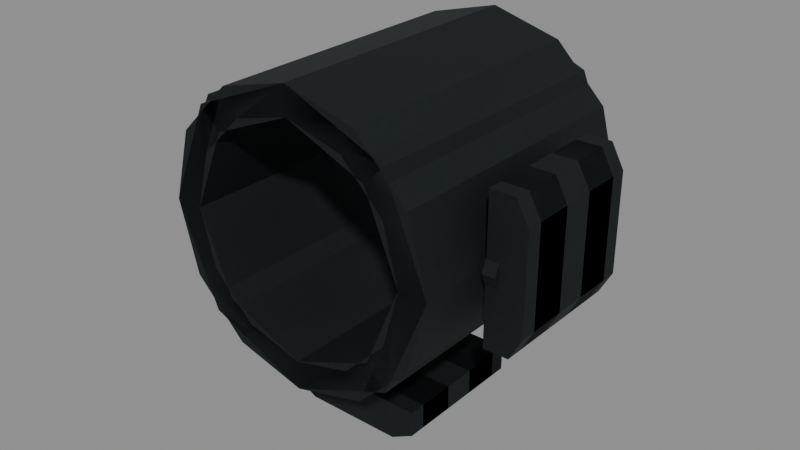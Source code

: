 # Source: val_rail.blend  (saved by Blender 5.2.45; exported with 4.5.12 LTS)
import bpy
from mathutils import Matrix  # noqa: F401  (used for matrix-valued properties, if any)

bpy.ops.wm.read_factory_settings(use_empty=True)
scene = bpy.context.scene
scene.name = 'Secondary_val_rail'

# ---- images (referenced by path relative to the original .blend; pixels are not part of the script)
import os
ASSET_DIR = os.environ.get("B2B_ASSET_DIR", "")  # directory of the original .blend (textures are referenced by path, not embedded)
HERE = os.path.dirname(os.path.abspath(__file__))  # packed textures are extracted next to this script under _unpacked/

def load_image(name, relpath, width, height, colorspace="sRGB"):
    """Load a texture the original file referenced (path relative to the .blend, or extracted next to this script)."""
    p = next((c for c in (os.path.join(HERE, relpath), os.path.join(ASSET_DIR, relpath)) if relpath and os.path.exists(c)), "")
    if p:
        img = bpy.data.images.load(p, check_existing=True)
        img.name = name
    else:  # same state as the original file: an image datablock whose file is absent (Cycles renders it pink)
        img = bpy.data.images.new(name, width, height)
        img.source = "FILE"
        img.filepath = "//" + (relpath or name)
    img.colorspace_settings.name = colorspace
    return img
img_raid_secondary_steel_base = load_image('RAID_secondary_steel_base', '_unpacked/steel-base.8abb7652.png', 256, 256, 'sRGB')

# ---- materials (node trees are filled in below, after node groups)
mat_raid_secondary_original_steel = bpy.data.materials.new('RAID_Secondary_Original_steel')
mat_raid_secondary_original_steel.diffuse_color = (0.16, 0.183, 0.19, 1.0)

# ---- material node trees
mat_raid_secondary_original_steel.use_nodes = True; mat_raid_secondary_original_steel.node_tree.nodes.clear()
_N = mat_raid_secondary_original_steel.node_tree.nodes; _L = mat_raid_secondary_original_steel.node_tree.links
n0 = _N.new('ShaderNodeBsdfPrincipled'); n0.name = 'Principled BSDF'; n0.location = (-200, 100)
n0.inputs[1].default_value = 0.76
n0.inputs[2].default_value = 0.68
n0.inputs[10].default_value = 0.005
n1 = _N.new('ShaderNodeOutputMaterial'); n1.name = 'Material Output'; n1.location = (200, 100)
n2 = _N.new('ShaderNodeTexImage'); n2.name = 'Image Texture'; n2.location = (0, 0)
n2.image = img_raid_secondary_steel_base
_L.new(n0.outputs[0], n1.inputs[0])
_L.new(n2.outputs[0], n0.inputs[0])
n1.is_active_output = True

# ---- meshes
me_val_rail_three_rail_collar = bpy.data.meshes.new('val_rail_three_rail_collar')
me_val_rail_three_rail_collar.from_pydata([(0.045, 0.0, -0.044), (0.03897, 0.0225, -0.044), (0.0225, 0.03897, -0.044), (2.755e-18, 0.045, -0.044), (-0.0225, 0.03897, -0.044), (-0.03897, 0.0225, -0.044), (-0.045, 5.511e-18, -0.044), (-0.03897, -0.0225, -0.044), (-0.0225, -0.03897, -0.044), (-8.266e-18, -0.045, -0.044), (0.0225, -0.03897, -0.044), (0.03897, -0.0225, -0.044), (0.036, 0.0, -0.044), (0.03118, 0.018, -0.044), (0.018, 0.03118, -0.044), (2.204e-18, 0.036, -0.044), (-0.018, 0.03118, -0.044), (-0.03118, 0.018, -0.044), (-0.036, 4.409e-18, -0.044), (-0.03118, -0.018, -0.044), (-0.018, -0.03118, -0.044), (-6.613e-18, -0.036, -0.044), (0.018, -0.03118, -0.044), (0.03118, -0.018, -0.044), (0.045, 0.0, 0.044), (0.03897, 0.0225, 0.044), (0.0225, 0.03897, 0.044), (2.755e-18, 0.045, 0.044), (-0.0225, 0.03897, 0.044), (-0.03897, 0.0225, 0.044), (-0.045, 5.511e-18, 0.044), (-0.03897, -0.0225, 0.044), (-0.0225, -0.03897, 0.044), (-8.266e-18, -0.045, 0.044), (0.0225, -0.03897, 0.044), (0.03897, -0.0225, 0.044), (0.036, 0.0, 0.044), (0.03118, 0.018, 0.044), (0.018, 0.03118, 0.044), (2.204e-18, 0.036, 0.044), (-0.018, 0.03118, 0.044), (-0.03118, 0.018, 0.044), (-0.036, 4.409e-18, 0.044), (-0.03118, -0.018, 0.044), (-0.018, -0.03118, 0.044), (-6.613e-18, -0.036, 0.044), (0.018, -0.03118, 0.044), (0.03118, -0.018, 0.044), (0.0465, 0.023, -0.02227), (0.0465, -0.023, -0.02228), (0.0545, -0.023, -0.02228), (0.0585, -0.01564, -0.02227), (0.0585, 0.01564, -0.02227), (0.0545, 0.023, -0.02227), (0.0465, 0.023, -0.005225), (0.0465, -0.023, -0.005225), (0.0545, -0.023, -0.005225), (0.0585, -0.01564, -0.005225), (0.0585, 0.01564, -0.005225), (0.0545, 0.023, -0.005225), (0.0465, 0.023, 0.005225), (0.0465, -0.023, 0.005225), (0.0545, -0.023, 0.005225), (0.0585, -0.01564, 0.005225), (0.0585, 0.01564, 0.005225), (0.0545, 0.023, 0.005225), (0.0465, 0.023, 0.02228), (0.0465, -0.023, 0.02228), (0.0545, -0.023, 0.02228), (0.0585, -0.01564, 0.02228), (0.0585, 0.01564, 0.02228), (0.0545, 0.023, 0.02228), (-0.0465, -0.023, -0.02228), (-0.0465, 0.023, -0.02227), (-0.0545, 0.023, -0.02227), (-0.0585, 0.01564, -0.02227), (-0.0585, -0.01564, -0.02227), (-0.0545, -0.023, -0.02228), (-0.0465, -0.023, -0.005225), (-0.0465, 0.023, -0.005225), (-0.0545, 0.023, -0.005225), (-0.0585, 0.01564, -0.005225), (-0.0585, -0.01564, -0.005225), (-0.0545, -0.023, -0.005225), (-0.0465, -0.023, 0.005225), (-0.0465, 0.023, 0.005225), (-0.0545, 0.023, 0.005225), (-0.0585, 0.01564, 0.005225), (-0.0585, -0.01564, 0.005225), (-0.0545, -0.023, 0.005225), (-0.0465, -0.023, 0.02228), (-0.0465, 0.023, 0.02228), (-0.0545, 0.023, 0.02228), (-0.0585, 0.01564, 0.02228), (-0.0585, -0.01564, 0.02228), (-0.0545, -0.023, 0.02228), (0.023, -0.05504, -0.02227), (-0.023, -0.05504, -0.02228), (-0.023, -0.06304, -0.02228), (-0.01564, -0.06704, -0.02228), (0.01564, -0.06704, -0.02227), (0.023, -0.06304, -0.02227), (0.023, -0.05504, -0.005225), (-0.023, -0.05504, -0.005225), (-0.023, -0.06304, -0.005225), (-0.01564, -0.06704, -0.005225), (0.01564, -0.06704, -0.005225), (0.023, -0.06304, -0.005225), (0.023, -0.05504, 0.005225), (-0.023, -0.05504, 0.005225), (-0.023, -0.06304, 0.005225), (-0.01564, -0.06704, 0.005225), (0.01564, -0.06704, 0.005225), (0.023, -0.06304, 0.005225), (0.023, -0.05504, 0.02228), (-0.023, -0.05504, 0.02227), (-0.023, -0.06304, 0.02227), (-0.01564, -0.06704, 0.02227), (0.01564, -0.06704, 0.02228), (0.023, -0.06304, 0.02228), (0.0465, 0.005, -0.019), (0.0465, 0.003536, -0.01546), (0.0465, 1.434e-09, -0.014), (0.0465, -0.003536, -0.01546), (0.0465, -0.005, -0.019), (0.0465, -0.003536, -0.02254), (0.0465, 1.434e-09, -0.024), (0.0465, 0.003536, -0.02254), (0.0505, 0.005, -0.019), (0.0505, 0.003536, -0.01546), (0.0505, 1.434e-09, -0.014), (0.0505, -0.003536, -0.01546), (0.0505, -0.005, -0.019), (0.0505, -0.003536, -0.02254), (0.0505, 1.434e-09, -0.024), (0.0505, 0.003536, -0.02254), (0.0465, 0.005, 0.019), (0.0465, 0.003536, 0.02254), (0.0465, -1.434e-09, 0.024), (0.0465, -0.003536, 0.02254), (0.0465, -0.005, 0.019), (0.0465, -0.003536, 0.01546), (0.0465, -1.434e-09, 0.014), (0.0465, 0.003536, 0.01546), (0.0505, 0.005, 0.019), (0.0505, 0.003536, 0.02254), (0.0505, -1.434e-09, 0.024), (0.0505, -0.003536, 0.02254), (0.0505, -0.005, 0.019), (0.0505, -0.003536, 0.01546), (0.0505, -1.434e-09, 0.014), (0.0505, 0.003536, 0.01546)], [], [(0, 12, 13, 1), (24, 25, 37, 36), (0, 1, 25, 24), (12, 36, 37, 13), (1, 13, 14, 2), (25, 26, 38, 37), (1, 2, 26, 25), (13, 37, 38, 14), (2, 14, 15, 3), (26, 27, 39, 38), (2, 3, 27, 26), (14, 38, 39, 15), (3, 15, 16, 4), (27, 28, 40, 39), (3, 4, 28, 27), (15, 39, 40, 16), (4, 16, 17, 5), (28, 29, 41, 40), (4, 5, 29, 28), (16, 40, 41, 17), (5, 17, 18, 6), (29, 30, 42, 41), (5, 6, 30, 29), (17, 41, 42, 18), (6, 18, 19, 7), (30, 31, 43, 42), (6, 7, 31, 30), (18, 42, 43, 19), (7, 19, 20, 8), (31, 32, 44, 43), (7, 8, 32, 31), (19, 43, 44, 20), (8, 20, 21, 9), (32, 33, 45, 44), (8, 9, 33, 32), (20, 44, 45, 21), (9, 21, 22, 10), (33, 34, 46, 45), (9, 10, 34, 33), (21, 45, 46, 22), (10, 22, 23, 11), (34, 35, 47, 46), (10, 11, 35, 34), (22, 46, 47, 23), (11, 23, 12, 0), (35, 24, 36, 47), (11, 0, 24, 35), (23, 47, 36, 12), (48, 49, 55, 54), (49, 50, 56, 55), (50, 51, 57, 56), (51, 52, 58, 57), (52, 53, 59, 58), (53, 48, 54, 59), (53, 52, 51, 50, 49, 48), (54, 55, 56, 57, 58, 59), (60, 61, 67, 66), (61, 62, 68, 67), (62, 63, 69, 68), (63, 64, 70, 69), (64, 65, 71, 70), (65, 60, 66, 71), (65, 64, 63, 62, 61, 60), (66, 67, 68, 69, 70, 71), (72, 73, 79, 78), (73, 74, 80, 79), (74, 75, 81, 80), (75, 76, 82, 81), (76, 77, 83, 82), (77, 72, 78, 83), (77, 76, 75, 74, 73, 72), (78, 79, 80, 81, 82, 83), (84, 85, 91, 90), (85, 86, 92, 91), (86, 87, 93, 92), (87, 88, 94, 93), (88, 89, 95, 94), (89, 84, 90, 95), (89, 88, 87, 86, 85, 84), (90, 91, 92, 93, 94, 95), (96, 97, 103, 102), (97, 98, 104, 103), (98, 99, 105, 104), (99, 100, 106, 105), (100, 101, 107, 106), (101, 96, 102, 107), (101, 100, 99, 98, 97, 96), (102, 103, 104, 105, 106, 107), (108, 109, 115, 114), (109, 110, 116, 115), (110, 111, 117, 116), (111, 112, 118, 117), (112, 113, 119, 118), (113, 108, 114, 119), (113, 112, 111, 110, 109, 108), (114, 115, 116, 117, 118, 119), (120, 121, 129, 128), (121, 122, 130, 129), (122, 123, 131, 130), (123, 124, 132, 131), (124, 125, 133, 132), (125, 126, 134, 133), (126, 127, 135, 134), (127, 120, 128, 135), (127, 126, 125, 124, 123, 122, 121, 120), (128, 129, 130, 131, 132, 133, 134, 135), (136, 137, 145, 144), (137, 138, 146, 145), (138, 139, 147, 146), (139, 140, 148, 147), (140, 141, 149, 148), (141, 142, 150, 149), (142, 143, 151, 150), (143, 136, 144, 151), (143, 142, 141, 140, 139, 138, 137, 136), (144, 145, 146, 147, 148, 149, 150, 151)])
_uv = me_val_rail_three_rail_collar.uv_layers.new(name='UVMap')
_uv.uv.foreach_set('vector', [0.1, 0.0, 0.08, 0.0, 0.06928, 0.04, 0.0866, 0.05, 0.1, 0.0, 0.0866, 0.05, 0.06928, 0.04, 0.08, 0.0, 0.0, -0.09778, 0.05, -0.09778, 0.05, 0.09778, 0.0, 0.09778, 0.0, -0.09778, 0.0, 0.09778, 0.04, 0.09778, 0.04, -0.09778, 0.0866, 0.05, 0.06928, 0.04, 0.04, 0.06928, 0.05, 0.0866, 0.0866, 0.05, 0.05, 0.0866, 0.04, 0.06928, 0.06928, 0.04, 0.05, -0.09778, 0.0866, -0.09778, 0.0866, 0.09778, 0.05, 0.09778, 0.04, -0.09778, 0.04, 0.09778, 0.06928, 0.09778, 0.06928, -0.09778, 0.05, 0.0866, 0.04, 0.06928, 4.899e-18, 0.08, 6.123e-18, 0.1, 0.05, 0.0866, 6.123e-18, 0.1, 4.899e-18, 0.08, 0.04, 0.06928, 0.05, -0.09778, 6.123e-18, -0.09778, 6.123e-18, 0.09778, 0.05, 0.09778, 0.04, -0.09778, 0.04, 0.09778, 4.899e-18, 0.09778, 4.899e-18, -0.09778, 6.123e-18, 0.1, 4.899e-18, 0.08, -0.04, 0.06928, -0.05, 0.0866, 6.123e-18, 0.1, -0.05, 0.0866, -0.04, 0.06928, 4.899e-18, 0.08, 6.123e-18, -0.09778, -0.05, -0.09778, -0.05, 0.09778, 6.123e-18, 0.09778, 4.899e-18, -0.09778, 4.899e-18, 0.09778, -0.04, 0.09778, -0.04, -0.09778, -0.05, 0.0866, -0.04, 0.06928, -0.06928, 0.04, -0.0866, 0.05, -0.05, 0.0866, -0.0866, 0.05, -0.06928, 0.04, -0.04, 0.06928, 0.0866, -0.09778, 0.05, -0.09778, 0.05, 0.09778, 0.0866, 0.09778, 0.06928, -0.09778, 0.06928, 0.09778, 0.04, 0.09778, 0.04, -0.09778, -0.0866, 0.05, -0.06928, 0.04, -0.08, 9.797e-18, -0.1, 1.225e-17, -0.0866, 0.05, -0.1, 1.225e-17, -0.08, 9.797e-18, -0.06928, 0.04, 0.05, -0.09778, 1.225e-17, -0.09778, 1.225e-17, 0.09778, 0.05, 0.09778, 0.04, -0.09778, 0.04, 0.09778, 9.797e-18, 0.09778, 9.797e-18, -0.09778, -0.1, 1.225e-17, -0.08, 9.797e-18, -0.06928, -0.04, -0.0866, -0.05, -0.1, 1.225e-17, -0.0866, -0.05, -0.06928, -0.04, -0.08, 9.797e-18, 1.225e-17, -0.09778, -0.05, -0.09778, -0.05, 0.09778, 1.225e-17, 0.09778, 9.797e-18, -0.09778, 9.797e-18, 0.09778, -0.04, 0.09778, -0.04, -0.09778, -0.0866, -0.05, -0.06928, -0.04, -0.04, -0.06928, -0.05, -0.0866, -0.0866, -0.05, -0.05, -0.0866, -0.04, -0.06928, -0.06928, -0.04, -0.05, -0.09778, -0.0866, -0.09778, -0.0866, 0.09778, -0.05, 0.09778, -0.04, -0.09778, -0.04, 0.09778, -0.06928, 0.09778, -0.06928, -0.09778, -0.05, -0.0866, -0.04, -0.06928, -1.47e-17, -0.08, -1.837e-17, -0.1, -0.05, -0.0866, -1.837e-17, -0.1, -1.47e-17, -0.08, -0.04, -0.06928, -0.05, -0.09778, -1.837e-17, -0.09778, -1.837e-17, 0.09778, -0.05, 0.09778, -0.04, -0.09778, -0.04, 0.09778, -1.47e-17, 0.09778, -1.47e-17, -0.09778, -1.837e-17, -0.1, -1.47e-17, -0.08, 0.04, -0.06928, 0.05, -0.0866, -1.837e-17, -0.1, 0.05, -0.0866, 0.04, -0.06928, -1.47e-17, -0.08, -1.837e-17, -0.09778, 0.05, -0.09778, 0.05, 0.09778, -1.837e-17, 0.09778, -1.47e-17, -0.09778, -1.47e-17, 0.09778, 0.04, 0.09778, 0.04, -0.09778, 0.05, -0.0866, 0.04, -0.06928, 0.06928, -0.04, 0.0866, -0.05, 0.05, -0.0866, 0.0866, -0.05, 0.06928, -0.04, 0.04, -0.06928, -0.0866, -0.09778, -0.05, -0.09778, -0.05, 0.09778, -0.0866, 0.09778, -0.06928, -0.09778, -0.06928, 0.09778, -0.04, 0.09778, -0.04, -0.09778, 0.0866, -0.05, 0.06928, -0.04, 0.08, 0.0, 0.1, 0.0, 0.0866, -0.05, 0.1, 0.0, 0.08, 0.0, 0.06928, -0.04, -0.05, -0.09778, 0.0, -0.09778, 0.0, 0.09778, -0.05, 0.09778, -0.04, -0.09778, -0.04, 0.09778, 0.0, 0.09778, 0.0, -0.09778, 0.0, 0.0, 0.1022, 0.0, 0.1022, 0.03789, 0.0, 0.03789, 0.1022, 0.0, 0.12, 0.0, 0.12, 0.03789, 0.1022, 0.03789, 0.12, 0.0, 0.1386, 0.0, 0.1386, 0.03789, 0.12, 0.03789, 0.1386, 0.0, 0.2081, 0.0, 0.2081, 0.03789, 0.1386, 0.03789, 0.2081, 0.0, 0.2267, 0.0, 0.2267, 0.03789, 0.2081, 0.03789, 0.2267, 0.0, 0.2445, 0.0, 0.2445, 0.03789, 0.2267, 0.03789, -0.05111, 0.1211, -0.03476, 0.13, 0.03476, 0.13, 0.05111, 0.1211, 0.05111, 0.1033, -0.05111, 0.1033, -0.05111, 0.1033, 0.05111, 0.1033, 0.05111, 0.1211, 0.03476, 0.13, -0.03476, 0.13, -0.05111, 0.1211, 0.0, 0.0, 0.1022, 0.0, 0.1022, 0.03789, 0.0, 0.03789, 0.1022, 0.0, 0.12, 0.0, 0.12, 0.03789, 0.1022, 0.03789, 0.12, 0.0, 0.1386, 0.0, 0.1386, 0.03789, 0.12, 0.03789, 0.1386, 0.0, 0.2081, 0.0, 0.2081, 0.03789, 0.1386, 0.03789, 0.2081, 0.0, 0.2267, 0.0, 0.2267, 0.03789, 0.2081, 0.03789, 0.2267, 0.0, 0.2445, 0.0, 0.2445, 0.03789, 0.2267, 0.03789, -0.05111, 0.1211, -0.03476, 0.13, 0.03476, 0.13, 0.05111, 0.1211, 0.05111, 0.1033, -0.05111, 0.1033, -0.05111, 0.1033, 0.05111, 0.1033, 0.05111, 0.1211, 0.03476, 0.13, -0.03476, 0.13, -0.05111, 0.1211, 0.0, 0.0, 0.1022, 0.0, 0.1022, 0.03789, 0.0, 0.03789, 0.1022, 0.0, 0.12, 0.0, 0.12, 0.03789, 0.1022, 0.03789, 0.12, 0.0, 0.1386, 0.0, 0.1386, 0.03789, 0.12, 0.03789, 0.1386, 0.0, 0.2081, 0.0, 0.2081, 0.03789, 0.1386, 0.03789, 0.2081, 0.0, 0.2267, 0.0, 0.2267, 0.03789, 0.2081, 0.03789, 0.2267, 0.0, 0.2445, 0.0, 0.2445, 0.03789, 0.2267, 0.03789, -0.05111, 0.1211, -0.03476, 0.13, 0.03476, 0.13, 0.05111, 0.1211, 0.05111, 0.1033, -0.05111, 0.1033, -0.05111, 0.1033, 0.05111, 0.1033, 0.05111, 0.1211, 0.03476, 0.13, -0.03476, 0.13, -0.05111, 0.1211, 0.0, 0.0, 0.1022, 0.0, 0.1022, 0.03789, 0.0, 0.03789, 0.1022, 0.0, 0.12, 0.0, 0.12, 0.03789, 0.1022, 0.03789, 0.12, 0.0, 0.1386, 0.0, 0.1386, 0.03789, 0.12, 0.03789, 0.1386, 0.0, 0.2081, 0.0, 0.2081, 0.03789, 0.1386, 0.03789, 0.2081, 0.0, 0.2267, 0.0, 0.2267, 0.03789, 0.2081, 0.03789, 0.2267, 0.0, 0.2445, 0.0, 0.2445, 0.03789, 0.2267, 0.03789, -0.05111, 0.1211, -0.03476, 0.13, 0.03476, 0.13, 0.05111, 0.1211, 0.05111, 0.1033, -0.05111, 0.1033, -0.05111, 0.1033, 0.05111, 0.1033, 0.05111, 0.1211, 0.03476, 0.13, -0.03476, 0.13, -0.05111, 0.1211, 0.0, 0.0, 0.1022, 0.0, 0.1022, 0.03789, 0.0, 0.03789, 0.1022, 0.0, 0.12, 0.0, 0.12, 0.03789, 0.1022, 0.03789, 0.12, 0.0, 0.1386, 0.0, 0.1386, 0.03789, 0.12, 0.03789, 0.1386, 0.0, 0.2081, 0.0, 0.2081, 0.03789, 0.1386, 0.03789, 0.2081, 0.0, 0.2267, 0.0, 0.2267, 0.03789, 0.2081, 0.03789, 0.2267, 0.0, 0.2445, 0.0, 0.2445, 0.03789, 0.2267, 0.03789, -0.05111, 0.1401, -0.03476, 0.149, 0.03476, 0.149, 0.05111, 0.1401, 0.05111, 0.1223, -0.05111, 0.1223, -0.05111, 0.1223, 0.05111, 0.1223, 0.05111, 0.1401, 0.03476, 0.149, -0.03476, 0.149, -0.05111, 0.1401, 0.0, 0.0, 0.1022, 0.0, 0.1022, 0.03789, 0.0, 0.03789, 0.1022, 0.0, 0.12, 0.0, 0.12, 0.03789, 0.1022, 0.03789, 0.12, 0.0, 0.1386, 0.0, 0.1386, 0.03789, 0.12, 0.03789, 0.1386, 0.0, 0.2081, 0.0, 0.2081, 0.03789, 0.1386, 0.03789, 0.2081, 0.0, 0.2267, 0.0, 0.2267, 0.03789, 0.2081, 0.03789, 0.2267, 0.0, 0.2445, 0.0, 0.2445, 0.03789, 0.2267, 0.03789, -0.05111, 0.1401, -0.03476, 0.149, 0.03476, 0.149, 0.05111, 0.1401, 0.05111, 0.1223, -0.05111, 0.1223, -0.05111, 0.1223, 0.05111, 0.1223, 0.05111, 0.1401, 0.03476, 0.149, -0.03476, 0.149, -0.05111, 0.1401, 0.0, 0.0, 0.008504, 0.0, 0.008504, 0.008889, 0.0, 0.008889, 0.008504, 0.0, 0.01701, 0.0, 0.01701, 0.008889, 0.008504, 0.008889, 0.01701, 0.0, 0.02551, 0.0, 0.02551, 0.008889, 0.01701, 0.008889, 0.02551, 0.0, 0.03402, 0.0, 0.03402, 0.008889, 0.02551, 0.008889, 0.03402, 0.0, 0.04252, 0.0, 0.04252, 0.008889, 0.03402, 0.008889, 0.04252, 0.0, 0.05102, 0.0, 0.05102, 0.008889, 0.04252, 0.008889, 0.05102, 0.0, 0.05953, 0.0, 0.05953, 0.008889, 0.05102, 0.008889, 0.05953, 0.0, 0.06803, 0.0, 0.06803, 0.008889, 0.05953, 0.008889, 0.007857, -0.007857, -2.041e-18, -0.01111, -0.007857, -0.007857, -0.01111, 1.361e-18, -0.007857, 0.007857, 6.804e-19, 0.01111, 0.007857, 0.007857, 0.01111, 0.0, 0.01111, 0.0, 0.007857, 0.007857, 6.804e-19, 0.01111, -0.007857, 0.007857, -0.01111, 1.361e-18, -0.007857, -0.007857, -2.041e-18, -0.01111, 0.007857, -0.007857, 0.0, 0.0, 0.008504, 0.0, 0.008504, 0.008889, 0.0, 0.008889, 0.008504, 0.0, 0.01701, 0.0, 0.01701, 0.008889, 0.008504, 0.008889, 0.01701, 0.0, 0.02551, 0.0, 0.02551, 0.008889, 0.01701, 0.008889, 0.02551, 0.0, 0.03402, 0.0, 0.03402, 0.008889, 0.02551, 0.008889, 0.03402, 0.0, 0.04252, 0.0, 0.04252, 0.008889, 0.03402, 0.008889, 0.04252, 0.0, 0.05102, 0.0, 0.05102, 0.008889, 0.04252, 0.008889, 0.05102, 0.0, 0.05953, 0.0, 0.05953, 0.008889, 0.05102, 0.008889, 0.05953, 0.0, 0.06803, 0.0, 0.06803, 0.008889, 0.05953, 0.008889, 0.007857, -0.007857, -2.041e-18, -0.01111, -0.007857, -0.007857, -0.01111, 1.361e-18, -0.007857, 0.007857, 6.804e-19, 0.01111, 0.007857, 0.007857, 0.01111, 0.0, 0.01111, 0.0, 0.007857, 0.007857, 6.804e-19, 0.01111, -0.007857, 0.007857, -0.01111, 1.361e-18, -0.007857, -0.007857, -2.041e-18, -0.01111, 0.007857, -0.007857])
me_val_rail_three_rail_collar.materials.append(mat_raid_secondary_original_steel)
me_val_rail_three_rail_collar.update()
me_val_rail_three_rail_collar_001 = bpy.data.meshes.new('val_rail_three_rail_collar.001')
me_val_rail_three_rail_collar_001.from_pydata([(0.045, 0.0, -0.044), (0.03182, 0.03182, -0.044), (2.755e-18, 0.045, -0.044), (-0.03182, 0.03182, -0.044), (-0.045, 5.511e-18, -0.044), (-0.03182, -0.03182, -0.044), (-8.266e-18, -0.045, -0.044), (0.03182, -0.03182, -0.044), (0.036, 0.0, -0.044), (0.02546, 0.02546, -0.044), (2.204e-18, 0.036, -0.044), (-0.02546, 0.02546, -0.044), (-0.036, 4.409e-18, -0.044), (-0.02546, -0.02546, -0.044), (-6.613e-18, -0.036, -0.044), (0.02546, -0.02546, -0.044), (0.045, 0.0, 0.044), (0.03182, 0.03182, 0.044), (2.755e-18, 0.045, 0.044), (-0.03182, 0.03182, 0.044), (-0.045, 5.511e-18, 0.044), (-0.03182, -0.03182, 0.044), (-8.266e-18, -0.045, 0.044), (0.03182, -0.03182, 0.044), (0.036, 0.0, 0.044), (0.02546, 0.02546, 0.044), (2.204e-18, 0.036, 0.044), (-0.02546, 0.02546, 0.044), (-0.036, 4.409e-18, 0.044), (-0.02546, -0.02546, 0.044), (-6.613e-18, -0.036, 0.044), (0.02546, -0.02546, 0.044), (0.0465, 0.023, -0.01705), (0.0465, -0.023, -0.01705), (0.0545, -0.023, -0.01705), (0.0585, -0.01564, -0.01705), (0.0585, 0.01564, -0.01705), (0.0545, 0.023, -0.01705), (0.0465, 0.023, 0.01705), (0.0465, -0.023, 0.01705), (0.0545, -0.023, 0.01705), (0.0585, -0.01564, 0.01705), (0.0585, 0.01564, 0.01705), (0.0545, 0.023, 0.01705), (-0.0465, -0.023, -0.01705), (-0.0465, 0.023, -0.01705), (-0.0545, 0.023, -0.01705), (-0.0585, 0.01564, -0.01705), (-0.0585, -0.01564, -0.01705), (-0.0545, -0.023, -0.01705), (-0.0465, -0.023, 0.01705), (-0.0465, 0.023, 0.01705), (-0.0545, 0.023, 0.01705), (-0.0585, 0.01564, 0.01705), (-0.0585, -0.01564, 0.01705), (-0.0545, -0.023, 0.01705), (0.023, -0.05504, -0.01705), (-0.023, -0.05504, -0.01705), (-0.023, -0.06304, -0.01705), (-0.01564, -0.06704, -0.01705), (0.01564, -0.06704, -0.01705), (0.023, -0.06304, -0.01705), (0.023, -0.05504, 0.01705), (-0.023, -0.05504, 0.01705), (-0.023, -0.06304, 0.01705), (-0.01564, -0.06704, 0.01705), (0.01564, -0.06704, 0.01705), (0.023, -0.06304, 0.01705)], [], [(0, 8, 9, 1), (16, 17, 25, 24), (0, 1, 17, 16), (8, 24, 25, 9), (1, 9, 10, 2), (17, 18, 26, 25), (1, 2, 18, 17), (9, 25, 26, 10), (2, 10, 11, 3), (18, 19, 27, 26), (2, 3, 19, 18), (10, 26, 27, 11), (3, 11, 12, 4), (19, 20, 28, 27), (3, 4, 20, 19), (11, 27, 28, 12), (4, 12, 13, 5), (20, 21, 29, 28), (4, 5, 21, 20), (12, 28, 29, 13), (5, 13, 14, 6), (21, 22, 30, 29), (5, 6, 22, 21), (13, 29, 30, 14), (6, 14, 15, 7), (22, 23, 31, 30), (6, 7, 23, 22), (14, 30, 31, 15), (7, 15, 8, 0), (23, 16, 24, 31), (7, 0, 16, 23), (15, 31, 24, 8), (32, 33, 39, 38), (33, 34, 40, 39), (34, 35, 41, 40), (35, 36, 42, 41), (36, 37, 43, 42), (37, 32, 38, 43), (37, 36, 35, 34, 33, 32), (38, 39, 40, 41, 42, 43), (44, 45, 51, 50), (45, 46, 52, 51), (46, 47, 53, 52), (47, 48, 54, 53), (48, 49, 55, 54), (49, 44, 50, 55), (49, 48, 47, 46, 45, 44), (50, 51, 52, 53, 54, 55), (56, 57, 63, 62), (57, 58, 64, 63), (58, 59, 65, 64), (59, 60, 66, 65), (60, 61, 67, 66), (61, 56, 62, 67), (61, 60, 59, 58, 57, 56), (62, 63, 64, 65, 66, 67)])
_uv = me_val_rail_three_rail_collar_001.uv_layers.new(name='UVMap')
_uv.uv.foreach_set('vector', [0.1, 0.0, 0.08, 0.0, 0.05657, 0.05657, 0.07071, 0.07071, 0.1, 0.0, 0.07071, 0.07071, 0.05657, 0.05657, 0.08, 0.0, 0.0, -0.09778, 0.07071, -0.09778, 0.07071, 0.09778, 0.0, 0.09778, 0.0, -0.09778, 0.0, 0.09778, 0.05657, 0.09778, 0.05657, -0.09778, 0.07071, 0.07071, 0.05657, 0.05657, 4.899e-18, 0.08, 6.123e-18, 0.1, 0.07071, 0.07071, 6.123e-18, 0.1, 4.899e-18, 0.08, 0.05657, 0.05657, 0.07071, -0.09778, 6.123e-18, -0.09778, 6.123e-18, 0.09778, 0.07071, 0.09778, 0.05657, -0.09778, 0.05657, 0.09778, 4.899e-18, 0.09778, 4.899e-18, -0.09778, 6.123e-18, 0.1, 4.899e-18, 0.08, -0.05657, 0.05657, -0.07071, 0.07071, 6.123e-18, 0.1, -0.07071, 0.07071, -0.05657, 0.05657, 4.899e-18, 0.08, 6.123e-18, -0.09778, -0.07071, -0.09778, -0.07071, 0.09778, 6.123e-18, 0.09778, 4.899e-18, -0.09778, 4.899e-18, 0.09778, -0.05657, 0.09778, -0.05657, -0.09778, -0.07071, 0.07071, -0.05657, 0.05657, -0.08, 9.797e-18, -0.1, 1.225e-17, -0.07071, 0.07071, -0.1, 1.225e-17, -0.08, 9.797e-18, -0.05657, 0.05657, 0.07071, -0.09778, 1.225e-17, -0.09778, 1.225e-17, 0.09778, 0.07071, 0.09778, 0.05657, -0.09778, 0.05657, 0.09778, 9.797e-18, 0.09778, 9.797e-18, -0.09778, -0.1, 1.225e-17, -0.08, 9.797e-18, -0.05657, -0.05657, -0.07071, -0.07071, -0.1, 1.225e-17, -0.07071, -0.07071, -0.05657, -0.05657, -0.08, 9.797e-18, 1.225e-17, -0.09778, -0.07071, -0.09778, -0.07071, 0.09778, 1.225e-17, 0.09778, 9.797e-18, -0.09778, 9.797e-18, 0.09778, -0.05657, 0.09778, -0.05657, -0.09778, -0.07071, -0.07071, -0.05657, -0.05657, -1.47e-17, -0.08, -1.837e-17, -0.1, -0.07071, -0.07071, -1.837e-17, -0.1, -1.47e-17, -0.08, -0.05657, -0.05657, -0.07071, -0.09778, -1.837e-17, -0.09778, -1.837e-17, 0.09778, -0.07071, 0.09778, -0.05657, -0.09778, -0.05657, 0.09778, -1.47e-17, 0.09778, -1.47e-17, -0.09778, -1.837e-17, -0.1, -1.47e-17, -0.08, 0.05657, -0.05657, 0.07071, -0.07071, -1.837e-17, -0.1, 0.07071, -0.07071, 0.05657, -0.05657, -1.47e-17, -0.08, -1.837e-17, -0.09778, 0.07071, -0.09778, 0.07071, 0.09778, -1.837e-17, 0.09778, -1.47e-17, -0.09778, -1.47e-17, 0.09778, 0.05657, 0.09778, 0.05657, -0.09778, 0.07071, -0.07071, 0.05657, -0.05657, 0.08, 0.0, 0.1, 0.0, 0.07071, -0.07071, 0.1, 0.0, 0.08, 0.0, 0.05657, -0.05657, -0.07071, -0.09778, 0.0, -0.09778, 0.0, 0.09778, -0.07071, 0.09778, -0.05657, -0.09778, -0.05657, 0.09778, 0.0, 0.09778, 0.0, -0.09778, 0.0, 0.0, 0.1022, 0.0, 0.1022, 0.07578, 0.0, 0.07578, 0.1022, 0.0, 0.12, 0.0, 0.12, 0.07578, 0.1022, 0.07578, 0.12, 0.0, 0.1386, 0.0, 0.1386, 0.07578, 0.12, 0.07578, 0.1386, 0.0, 0.2081, 0.0, 0.2081, 0.07578, 0.1386, 0.07578, 0.2081, 0.0, 0.2267, 0.0, 0.2267, 0.07578, 0.2081, 0.07578, 0.2267, 0.0, 0.2445, 0.0, 0.2445, 0.07578, 0.2267, 0.07578, -0.05111, 0.1211, -0.03476, 0.13, 0.03476, 0.13, 0.05111, 0.1211, 0.05111, 0.1033, -0.05111, 0.1033, -0.05111, 0.1033, 0.05111, 0.1033, 0.05111, 0.1211, 0.03476, 0.13, -0.03476, 0.13, -0.05111, 0.1211, 0.0, 0.0, 0.1022, 0.0, 0.1022, 0.07578, 0.0, 0.07578, 0.1022, 0.0, 0.12, 0.0, 0.12, 0.07578, 0.1022, 0.07578, 0.12, 0.0, 0.1386, 0.0, 0.1386, 0.07578, 0.12, 0.07578, 0.1386, 0.0, 0.2081, 0.0, 0.2081, 0.07578, 0.1386, 0.07578, 0.2081, 0.0, 0.2267, 0.0, 0.2267, 0.07578, 0.2081, 0.07578, 0.2267, 0.0, 0.2445, 0.0, 0.2445, 0.07578, 0.2267, 0.07578, -0.05111, 0.1211, -0.03476, 0.13, 0.03476, 0.13, 0.05111, 0.1211, 0.05111, 0.1033, -0.05111, 0.1033, -0.05111, 0.1033, 0.05111, 0.1033, 0.05111, 0.1211, 0.03476, 0.13, -0.03476, 0.13, -0.05111, 0.1211, 0.0, 0.0, 0.1022, 0.0, 0.1022, 0.07578, 0.0, 0.07578, 0.1022, 0.0, 0.12, 0.0, 0.12, 0.07578, 0.1022, 0.07578, 0.12, 0.0, 0.1386, 0.0, 0.1386, 0.07578, 0.12, 0.07578, 0.1386, 0.0, 0.2081, 0.0, 0.2081, 0.07578, 0.1386, 0.07578, 0.2081, 0.0, 0.2267, 0.0, 0.2267, 0.07578, 0.2081, 0.07578, 0.2267, 0.0, 0.2445, 0.0, 0.2445, 0.07578, 0.2267, 0.07578, -0.05111, 0.1401, -0.03476, 0.149, 0.03476, 0.149, 0.05111, 0.1401, 0.05111, 0.1223, -0.05111, 0.1223, -0.05111, 0.1223, 0.05111, 0.1223, 0.05111, 0.1401, 0.03476, 0.149, -0.03476, 0.149, -0.05111, 0.1401])
me_val_rail_three_rail_collar_001.materials.append(mat_raid_secondary_original_steel)
me_val_rail_three_rail_collar_001.update()

# ---- objects
ob_handguard__val_rail_lod0_raid_secondary_original_steel = bpy.data.objects.new('handguard__val_rail_LOD0_RAID_Secondary_Original_steel', me_val_rail_three_rail_collar)
ob_handguard__val_rail_lod1_raid_secondary_original_steel = bpy.data.objects.new('handguard__val_rail_LOD1_RAID_Secondary_Original_steel', me_val_rail_three_rail_collar_001)

# ---- transforms, parenting, visibility, modifiers, constraints
ob_handguard__val_rail_lod0_raid_secondary_original_steel.location = (0.0, 0.0, 0.0)
ob_handguard__val_rail_lod0_raid_secondary_original_steel.rotation_euler = (1.571, -0.0, 0.0)
ob_handguard__val_rail_lod1_raid_secondary_original_steel.location = (0.0, 0.0, 0.0)
ob_handguard__val_rail_lod1_raid_secondary_original_steel.rotation_euler = (1.571, -0.0, 0.0)

# ---- collection membership
scene.collection.objects.link(ob_handguard__val_rail_lod0_raid_secondary_original_steel)
scene.collection.objects.link(ob_handguard__val_rail_lod1_raid_secondary_original_steel)

# ---- scene / render settings (as saved in the file)
scene.frame_start = 1; scene.frame_end = 250; scene.frame_set(1)
scene.render.engine = 'BLENDER_EEVEE_NEXT'
scene.render.image_settings.exr_codec = 'NONE'
scene.render.use_bake_clear = False
scene.render.bake_margin = 0
scene.render.bake_bias = 0.0
scene.render.bake_samples = 0
scene.render.simplify_subdivision_render = 0
scene.render.simplify_child_particles_render = 0.0
scene.render.compositor_device = 'GPU'
scene.eevee.use_volume_custom_range = False
scene.eevee.gtao_distance = 0.0
scene.eevee.use_fast_gi = False
scene.eevee.fast_gi_thickness_near = 0.1
scene.eevee.fast_gi_thickness_far = 0.0
scene.eevee.ray_tracing_options.screen_trace_thickness = 0.1
bpy.context.view_layer.update()

# ---- added for rendering (the .blend has no active camera and no usable light): camera, sun + grey world if the file has none
cam_auto = bpy.data.cameras.new('AutoCamera')
cam_auto.lens = 50.0
cam_auto.sensor_width = 36.0
cam_auto.clip_end = 1000.0
ob_auto_camera = bpy.data.objects.new('AutoCamera', cam_auto)
scene.collection.objects.link(ob_auto_camera)
ob_auto_camera.location = (0.185045, -0.222054, 0.137016)
ob_auto_camera.rotation_euler = (1.09748, -7.21219e-08, 0.694738)
scene.camera = ob_auto_camera
light_auto_sun = bpy.data.lights.new('AutoSun', 'SUN')
light_auto_sun.energy = 3.0
light_auto_sun.angle = 0.0523599
ob_auto_sun = bpy.data.objects.new('AutoSun', light_auto_sun)
scene.collection.objects.link(ob_auto_sun)
ob_auto_sun.rotation_euler = (0.872665, 0.174533, 0.523599)
if scene.world is None:
    world_auto = bpy.data.worlds.new('AutoWorld')
    world_auto.color = (0.3, 0.3, 0.3)
    scene.world = world_auto
bpy.context.view_layer.update()
